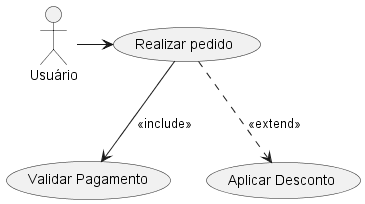

The diagram above was rendered by PlantUML. Its source (embedded in the PNG):
@startuml Primeiro Caso
actor "Usuário" as User

usecase "Realizar pedido" as Pedido
usecase "Validar Pagamento" as Validar
usecase "Aplicar Desconto" as Desconto

User -> Pedido
Pedido --> (Validar) : <<include>>
Pedido ..> (Desconto) : <<extend>>
@enduml